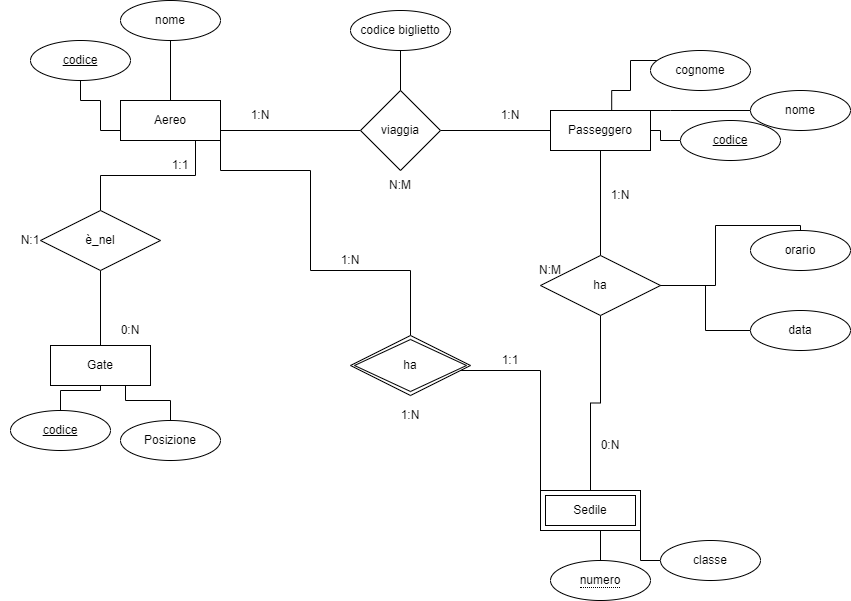

The diagram above was exported from draw.io. Its source (the exported page's mxGraphModel, read from the mxfile embedded in the PNG):
<mxGraphModel dx="1050" dy="549" grid="1" gridSize="10" guides="1" tooltips="1" connect="1" arrows="1" fold="1" page="1" pageScale="1" pageWidth="1600" pageHeight="1200" math="0" shadow="0">
  <root>
    <mxCell id="0" />
    <mxCell id="1" parent="0" />
    <mxCell id="RnryeM6hax9dNwg79k23-1" style="edgeStyle=orthogonalEdgeStyle;rounded=0;orthogonalLoop=1;jettySize=auto;html=1;entryX=0.5;entryY=1;entryDx=0;entryDy=0;endArrow=none;endFill=0;" edge="1" parent="1" source="sfXjIApl2UgeIDncxFmy-3" target="sfXjIApl2UgeIDncxFmy-6">
      <mxGeometry relative="1" as="geometry">
        <Array as="points">
          <mxPoint x="110" y="160" />
          <mxPoint x="110" y="130" />
          <mxPoint x="90" y="130" />
        </Array>
      </mxGeometry>
    </mxCell>
    <mxCell id="sfXjIApl2UgeIDncxFmy-3" value="Aereo" style="whiteSpace=wrap;html=1;align=center;" parent="1" vertex="1">
      <mxGeometry x="130" y="130" width="100" height="40" as="geometry" />
    </mxCell>
    <mxCell id="sfXjIApl2UgeIDncxFmy-4" value="Gate" style="whiteSpace=wrap;html=1;align=center;" parent="1" vertex="1">
      <mxGeometry x="60" y="375" width="100" height="40" as="geometry" />
    </mxCell>
    <mxCell id="sfXjIApl2UgeIDncxFmy-5" value="Passeggero" style="whiteSpace=wrap;html=1;align=center;" parent="1" vertex="1">
      <mxGeometry x="560" y="140" width="100" height="40" as="geometry" />
    </mxCell>
    <mxCell id="sfXjIApl2UgeIDncxFmy-6" value="&lt;u&gt;codice&lt;/u&gt;" style="ellipse;whiteSpace=wrap;html=1;align=center;" parent="1" vertex="1">
      <mxGeometry x="40" y="70" width="100" height="40" as="geometry" />
    </mxCell>
    <mxCell id="RnryeM6hax9dNwg79k23-2" style="edgeStyle=orthogonalEdgeStyle;rounded=0;orthogonalLoop=1;jettySize=auto;html=1;endArrow=none;endFill=0;" edge="1" parent="1" source="sfXjIApl2UgeIDncxFmy-7" target="sfXjIApl2UgeIDncxFmy-3">
      <mxGeometry relative="1" as="geometry" />
    </mxCell>
    <mxCell id="sfXjIApl2UgeIDncxFmy-7" value="nome" style="ellipse;whiteSpace=wrap;html=1;align=center;" parent="1" vertex="1">
      <mxGeometry x="130" y="30" width="100" height="40" as="geometry" />
    </mxCell>
    <mxCell id="RnryeM6hax9dNwg79k23-4" style="edgeStyle=orthogonalEdgeStyle;rounded=0;orthogonalLoop=1;jettySize=auto;html=1;endArrow=none;endFill=0;" edge="1" parent="1" source="sfXjIApl2UgeIDncxFmy-8" target="sfXjIApl2UgeIDncxFmy-4">
      <mxGeometry relative="1" as="geometry" />
    </mxCell>
    <mxCell id="sfXjIApl2UgeIDncxFmy-8" value="&lt;u&gt;codice&lt;/u&gt;" style="ellipse;whiteSpace=wrap;html=1;align=center;" parent="1" vertex="1">
      <mxGeometry x="20" y="440" width="100" height="40" as="geometry" />
    </mxCell>
    <mxCell id="RnryeM6hax9dNwg79k23-5" style="edgeStyle=orthogonalEdgeStyle;rounded=0;orthogonalLoop=1;jettySize=auto;html=1;entryX=0.75;entryY=1;entryDx=0;entryDy=0;endArrow=none;endFill=0;" edge="1" parent="1" source="sfXjIApl2UgeIDncxFmy-9" target="sfXjIApl2UgeIDncxFmy-4">
      <mxGeometry relative="1" as="geometry" />
    </mxCell>
    <mxCell id="sfXjIApl2UgeIDncxFmy-9" value="Posizione" style="ellipse;whiteSpace=wrap;html=1;align=center;" parent="1" vertex="1">
      <mxGeometry x="130" y="450" width="100" height="40" as="geometry" />
    </mxCell>
    <mxCell id="RnryeM6hax9dNwg79k23-11" style="edgeStyle=orthogonalEdgeStyle;rounded=0;orthogonalLoop=1;jettySize=auto;html=1;entryX=0.612;entryY=0.005;entryDx=0;entryDy=0;entryPerimeter=0;endArrow=none;endFill=0;" edge="1" parent="1" source="sfXjIApl2UgeIDncxFmy-10" target="sfXjIApl2UgeIDncxFmy-5">
      <mxGeometry relative="1" as="geometry">
        <Array as="points">
          <mxPoint x="640" y="90" />
          <mxPoint x="640" y="120" />
          <mxPoint x="621" y="120" />
        </Array>
      </mxGeometry>
    </mxCell>
    <mxCell id="sfXjIApl2UgeIDncxFmy-10" value="cognome" style="ellipse;whiteSpace=wrap;html=1;align=center;" parent="1" vertex="1">
      <mxGeometry x="660" y="80" width="100" height="40" as="geometry" />
    </mxCell>
    <mxCell id="RnryeM6hax9dNwg79k23-13" style="edgeStyle=orthogonalEdgeStyle;rounded=0;orthogonalLoop=1;jettySize=auto;html=1;endArrow=none;endFill=0;" edge="1" parent="1" source="sfXjIApl2UgeIDncxFmy-11" target="sfXjIApl2UgeIDncxFmy-5">
      <mxGeometry relative="1" as="geometry">
        <Array as="points">
          <mxPoint x="680" y="140" />
          <mxPoint x="680" y="140" />
        </Array>
      </mxGeometry>
    </mxCell>
    <mxCell id="sfXjIApl2UgeIDncxFmy-11" value="nome" style="ellipse;whiteSpace=wrap;html=1;align=center;" parent="1" vertex="1">
      <mxGeometry x="760" y="120" width="100" height="40" as="geometry" />
    </mxCell>
    <mxCell id="RnryeM6hax9dNwg79k23-12" style="edgeStyle=orthogonalEdgeStyle;rounded=0;orthogonalLoop=1;jettySize=auto;html=1;endArrow=none;endFill=0;" edge="1" parent="1" source="sfXjIApl2UgeIDncxFmy-12" target="sfXjIApl2UgeIDncxFmy-5">
      <mxGeometry relative="1" as="geometry" />
    </mxCell>
    <mxCell id="sfXjIApl2UgeIDncxFmy-12" value="&lt;u&gt;codice&lt;/u&gt;" style="ellipse;whiteSpace=wrap;html=1;align=center;" parent="1" vertex="1">
      <mxGeometry x="690" y="150" width="100" height="40" as="geometry" />
    </mxCell>
    <mxCell id="RnryeM6hax9dNwg79k23-7" style="edgeStyle=orthogonalEdgeStyle;rounded=0;orthogonalLoop=1;jettySize=auto;html=1;entryX=1;entryY=0.75;entryDx=0;entryDy=0;endArrow=none;endFill=0;" edge="1" parent="1" source="sfXjIApl2UgeIDncxFmy-14" target="sfXjIApl2UgeIDncxFmy-34">
      <mxGeometry relative="1" as="geometry" />
    </mxCell>
    <mxCell id="sfXjIApl2UgeIDncxFmy-14" value="classe" style="ellipse;whiteSpace=wrap;html=1;align=center;" parent="1" vertex="1">
      <mxGeometry x="670" y="570" width="100" height="40" as="geometry" />
    </mxCell>
    <mxCell id="sfXjIApl2UgeIDncxFmy-16" style="edgeStyle=orthogonalEdgeStyle;rounded=0;orthogonalLoop=1;jettySize=auto;html=1;entryX=0.75;entryY=1;entryDx=0;entryDy=0;endArrow=none;endFill=0;" parent="1" source="sfXjIApl2UgeIDncxFmy-15" target="sfXjIApl2UgeIDncxFmy-3" edge="1">
      <mxGeometry relative="1" as="geometry" />
    </mxCell>
    <mxCell id="sfXjIApl2UgeIDncxFmy-17" style="edgeStyle=orthogonalEdgeStyle;rounded=0;orthogonalLoop=1;jettySize=auto;html=1;entryX=0.5;entryY=0;entryDx=0;entryDy=0;endArrow=none;endFill=0;" parent="1" source="sfXjIApl2UgeIDncxFmy-15" target="sfXjIApl2UgeIDncxFmy-4" edge="1">
      <mxGeometry relative="1" as="geometry" />
    </mxCell>
    <mxCell id="sfXjIApl2UgeIDncxFmy-15" value="è_nel" style="shape=rhombus;perimeter=rhombusPerimeter;whiteSpace=wrap;html=1;align=center;" parent="1" vertex="1">
      <mxGeometry x="50" y="240" width="120" height="60" as="geometry" />
    </mxCell>
    <mxCell id="sfXjIApl2UgeIDncxFmy-18" value="1:1" style="text;html=1;strokeColor=none;fillColor=none;align=center;verticalAlign=middle;whiteSpace=wrap;rounded=0;" parent="1" vertex="1">
      <mxGeometry x="160" y="180" width="60" height="30" as="geometry" />
    </mxCell>
    <mxCell id="sfXjIApl2UgeIDncxFmy-19" value="0:N" style="text;html=1;strokeColor=none;fillColor=none;align=center;verticalAlign=middle;whiteSpace=wrap;rounded=0;" parent="1" vertex="1">
      <mxGeometry x="110" y="345" width="60" height="30" as="geometry" />
    </mxCell>
    <mxCell id="sfXjIApl2UgeIDncxFmy-20" value="N:1" style="text;html=1;strokeColor=none;fillColor=none;align=center;verticalAlign=middle;whiteSpace=wrap;rounded=0;" parent="1" vertex="1">
      <mxGeometry x="10" y="255" width="60" height="30" as="geometry" />
    </mxCell>
    <mxCell id="sfXjIApl2UgeIDncxFmy-22" style="edgeStyle=orthogonalEdgeStyle;rounded=0;orthogonalLoop=1;jettySize=auto;html=1;endArrow=none;endFill=0;" parent="1" source="sfXjIApl2UgeIDncxFmy-21" target="sfXjIApl2UgeIDncxFmy-5" edge="1">
      <mxGeometry relative="1" as="geometry" />
    </mxCell>
    <mxCell id="sfXjIApl2UgeIDncxFmy-23" style="edgeStyle=orthogonalEdgeStyle;rounded=0;orthogonalLoop=1;jettySize=auto;html=1;entryX=1;entryY=0.75;entryDx=0;entryDy=0;endArrow=none;endFill=0;" parent="1" source="sfXjIApl2UgeIDncxFmy-21" target="sfXjIApl2UgeIDncxFmy-3" edge="1">
      <mxGeometry relative="1" as="geometry" />
    </mxCell>
    <mxCell id="sfXjIApl2UgeIDncxFmy-21" value="viaggia" style="rhombus;whiteSpace=wrap;html=1;" parent="1" vertex="1">
      <mxGeometry x="370" y="120" width="80" height="80" as="geometry" />
    </mxCell>
    <mxCell id="sfXjIApl2UgeIDncxFmy-24" value="1:N" style="text;html=1;strokeColor=none;fillColor=none;align=center;verticalAlign=middle;whiteSpace=wrap;rounded=0;" parent="1" vertex="1">
      <mxGeometry x="490" y="130" width="60" height="30" as="geometry" />
    </mxCell>
    <mxCell id="sfXjIApl2UgeIDncxFmy-25" value="1:N" style="text;html=1;strokeColor=none;fillColor=none;align=center;verticalAlign=middle;whiteSpace=wrap;rounded=0;" parent="1" vertex="1">
      <mxGeometry x="240" y="130" width="60" height="30" as="geometry" />
    </mxCell>
    <mxCell id="sfXjIApl2UgeIDncxFmy-26" value="N:M" style="text;html=1;strokeColor=none;fillColor=none;align=center;verticalAlign=middle;whiteSpace=wrap;rounded=0;" parent="1" vertex="1">
      <mxGeometry x="380" y="200" width="60" height="30" as="geometry" />
    </mxCell>
    <mxCell id="sfXjIApl2UgeIDncxFmy-28" style="edgeStyle=orthogonalEdgeStyle;rounded=0;orthogonalLoop=1;jettySize=auto;html=1;endArrow=none;endFill=0;" parent="1" source="sfXjIApl2UgeIDncxFmy-27" target="sfXjIApl2UgeIDncxFmy-21" edge="1">
      <mxGeometry relative="1" as="geometry" />
    </mxCell>
    <mxCell id="sfXjIApl2UgeIDncxFmy-27" value="codice biglietto" style="ellipse;whiteSpace=wrap;html=1;align=center;" parent="1" vertex="1">
      <mxGeometry x="360" y="40" width="100" height="40" as="geometry" />
    </mxCell>
    <mxCell id="sfXjIApl2UgeIDncxFmy-34" value="Sedile" style="shape=ext;margin=3;double=1;whiteSpace=wrap;html=1;align=center;" parent="1" vertex="1">
      <mxGeometry x="550" y="520" width="100" height="40" as="geometry" />
    </mxCell>
    <mxCell id="sfXjIApl2UgeIDncxFmy-37" style="edgeStyle=orthogonalEdgeStyle;rounded=0;orthogonalLoop=1;jettySize=auto;html=1;entryX=1;entryY=0.75;entryDx=0;entryDy=0;endArrow=none;endFill=0;" parent="1" source="sfXjIApl2UgeIDncxFmy-35" target="sfXjIApl2UgeIDncxFmy-3" edge="1">
      <mxGeometry relative="1" as="geometry">
        <Array as="points">
          <mxPoint x="420" y="300" />
          <mxPoint x="320" y="300" />
          <mxPoint x="320" y="200" />
          <mxPoint x="230" y="200" />
        </Array>
      </mxGeometry>
    </mxCell>
    <mxCell id="sfXjIApl2UgeIDncxFmy-38" style="edgeStyle=orthogonalEdgeStyle;rounded=0;orthogonalLoop=1;jettySize=auto;html=1;entryX=0;entryY=0.5;entryDx=0;entryDy=0;endArrow=none;endFill=0;" parent="1" source="sfXjIApl2UgeIDncxFmy-35" target="sfXjIApl2UgeIDncxFmy-34" edge="1">
      <mxGeometry relative="1" as="geometry">
        <Array as="points">
          <mxPoint x="550" y="400" />
        </Array>
      </mxGeometry>
    </mxCell>
    <mxCell id="sfXjIApl2UgeIDncxFmy-35" value="ha" style="shape=rhombus;double=1;perimeter=rhombusPerimeter;whiteSpace=wrap;html=1;align=center;" parent="1" vertex="1">
      <mxGeometry x="360" y="365" width="120" height="60" as="geometry" />
    </mxCell>
    <mxCell id="RnryeM6hax9dNwg79k23-6" style="edgeStyle=orthogonalEdgeStyle;rounded=0;orthogonalLoop=1;jettySize=auto;html=1;entryX=0.6;entryY=1.005;entryDx=0;entryDy=0;entryPerimeter=0;endArrow=none;endFill=0;" edge="1" parent="1" source="sfXjIApl2UgeIDncxFmy-39" target="sfXjIApl2UgeIDncxFmy-34">
      <mxGeometry relative="1" as="geometry" />
    </mxCell>
    <mxCell id="sfXjIApl2UgeIDncxFmy-39" value="&lt;span style=&quot;border-bottom: 1px dotted&quot;&gt;numero&lt;/span&gt;" style="ellipse;whiteSpace=wrap;html=1;align=center;" parent="1" vertex="1">
      <mxGeometry x="560" y="590" width="100" height="40" as="geometry" />
    </mxCell>
    <mxCell id="sfXjIApl2UgeIDncxFmy-41" style="edgeStyle=orthogonalEdgeStyle;rounded=0;orthogonalLoop=1;jettySize=auto;html=1;entryX=0.5;entryY=1;entryDx=0;entryDy=0;endArrow=none;endFill=0;" parent="1" source="sfXjIApl2UgeIDncxFmy-40" target="sfXjIApl2UgeIDncxFmy-5" edge="1">
      <mxGeometry relative="1" as="geometry" />
    </mxCell>
    <mxCell id="sfXjIApl2UgeIDncxFmy-42" style="edgeStyle=orthogonalEdgeStyle;rounded=0;orthogonalLoop=1;jettySize=auto;html=1;entryX=0.5;entryY=0;entryDx=0;entryDy=0;endArrow=none;endFill=0;" parent="1" source="sfXjIApl2UgeIDncxFmy-40" target="sfXjIApl2UgeIDncxFmy-34" edge="1">
      <mxGeometry relative="1" as="geometry" />
    </mxCell>
    <mxCell id="sfXjIApl2UgeIDncxFmy-40" value="ha" style="shape=rhombus;perimeter=rhombusPerimeter;whiteSpace=wrap;html=1;align=center;" parent="1" vertex="1">
      <mxGeometry x="550" y="285" width="120" height="60" as="geometry" />
    </mxCell>
    <mxCell id="sfXjIApl2UgeIDncxFmy-43" value="1:N" style="text;html=1;strokeColor=none;fillColor=none;align=center;verticalAlign=middle;whiteSpace=wrap;rounded=0;" parent="1" vertex="1">
      <mxGeometry x="600" y="210" width="60" height="30" as="geometry" />
    </mxCell>
    <mxCell id="sfXjIApl2UgeIDncxFmy-44" value="0:N" style="text;html=1;strokeColor=none;fillColor=none;align=center;verticalAlign=middle;whiteSpace=wrap;rounded=0;" parent="1" vertex="1">
      <mxGeometry x="590" y="460" width="60" height="30" as="geometry" />
    </mxCell>
    <mxCell id="sfXjIApl2UgeIDncxFmy-45" value="1:N" style="text;html=1;strokeColor=none;fillColor=none;align=center;verticalAlign=middle;whiteSpace=wrap;rounded=0;" parent="1" vertex="1">
      <mxGeometry x="330" y="275" width="60" height="30" as="geometry" />
    </mxCell>
    <mxCell id="sfXjIApl2UgeIDncxFmy-46" value="1:1" style="text;html=1;strokeColor=none;fillColor=none;align=center;verticalAlign=middle;whiteSpace=wrap;rounded=0;" parent="1" vertex="1">
      <mxGeometry x="490" y="375" width="60" height="30" as="geometry" />
    </mxCell>
    <mxCell id="sfXjIApl2UgeIDncxFmy-47" value="N:M" style="text;html=1;strokeColor=none;fillColor=none;align=center;verticalAlign=middle;whiteSpace=wrap;rounded=0;" parent="1" vertex="1">
      <mxGeometry x="530" y="285" width="60" height="30" as="geometry" />
    </mxCell>
    <mxCell id="RnryeM6hax9dNwg79k23-10" style="edgeStyle=orthogonalEdgeStyle;rounded=0;orthogonalLoop=1;jettySize=auto;html=1;entryX=1;entryY=0.5;entryDx=0;entryDy=0;endArrow=none;endFill=0;" edge="1" parent="1" source="sfXjIApl2UgeIDncxFmy-49" target="sfXjIApl2UgeIDncxFmy-40">
      <mxGeometry relative="1" as="geometry" />
    </mxCell>
    <mxCell id="sfXjIApl2UgeIDncxFmy-49" value="data" style="ellipse;whiteSpace=wrap;html=1;align=center;" parent="1" vertex="1">
      <mxGeometry x="760" y="340" width="100" height="40" as="geometry" />
    </mxCell>
    <mxCell id="sfXjIApl2UgeIDncxFmy-50" style="edgeStyle=orthogonalEdgeStyle;rounded=0;orthogonalLoop=1;jettySize=auto;html=1;entryX=1;entryY=0.5;entryDx=0;entryDy=0;endArrow=none;endFill=0;" parent="1" source="sfXjIApl2UgeIDncxFmy-51" edge="1" target="sfXjIApl2UgeIDncxFmy-40">
      <mxGeometry relative="1" as="geometry">
        <mxPoint x="660" y="295" as="targetPoint" />
        <Array as="points">
          <mxPoint x="725" y="255" />
          <mxPoint x="725" y="315" />
        </Array>
      </mxGeometry>
    </mxCell>
    <mxCell id="sfXjIApl2UgeIDncxFmy-51" value="orario" style="ellipse;whiteSpace=wrap;html=1;align=center;" parent="1" vertex="1">
      <mxGeometry x="760" y="260" width="100" height="40" as="geometry" />
    </mxCell>
    <mxCell id="RnryeM6hax9dNwg79k23-8" value="1:N" style="text;html=1;strokeColor=none;fillColor=none;align=center;verticalAlign=middle;whiteSpace=wrap;rounded=0;" vertex="1" parent="1">
      <mxGeometry x="390" y="430" width="60" height="30" as="geometry" />
    </mxCell>
  </root>
</mxGraphModel>